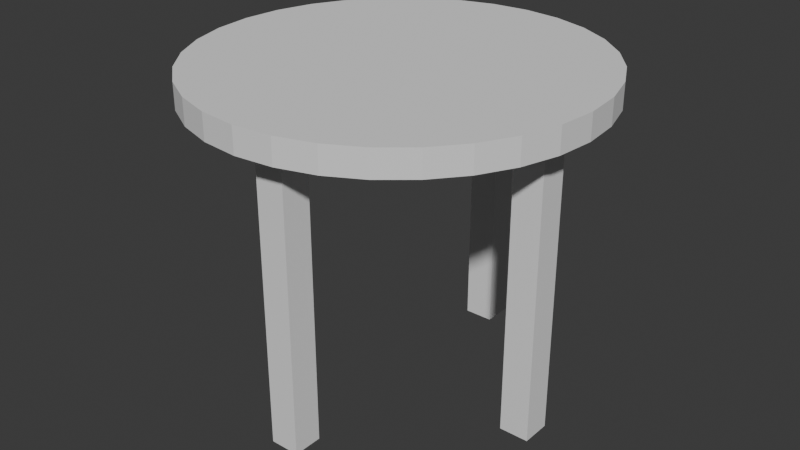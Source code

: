 # Source: sidetable.blend  (saved by Blender 5.0.118; exported with 4.5.12 LTS)
import bpy
from mathutils import Matrix  # noqa: F401  (used for matrix-valued properties, if any)

bpy.ops.wm.read_factory_settings(use_empty=True)
scene = bpy.context.scene
scene.name = 'Scene'

# ---- collections
col_collection = bpy.data.collections.new('Collection'); scene.collection.children.link(col_collection)

# ---- world
world_world = bpy.data.worlds.new('World'); scene.world = world_world
world_world.use_nodes = True; world_world.node_tree.nodes.clear()
_N = world_world.node_tree.nodes; _L = world_world.node_tree.links
n0 = _N.new('ShaderNodeOutputWorld'); n0.name = 'World Output'; n0.location = (200, 100)
n1 = _N.new('ShaderNodeBackground'); n1.name = 'Background'; n1.location = (-200, 100)
n1.inputs[0].default_value = (0.05088, 0.05088, 0.05088, 1.0)
_L.new(n1.outputs[0], n0.inputs[0])
n0.is_active_output = True
world_world.color = (0.05088, 0.05088, 0.05088)
world_world.sun_shadow_jitter_overblur = 0.0

# ---- meshes
me_cylinder = bpy.data.meshes.new('Cylinder')
me_cylinder.from_pydata([(-1.302e-08, 1.98, 1.941), (-1.302e-08, 1.98, 2.195), (0.3803, 1.942, 1.941), (0.3803, 1.942, 2.195), (0.7459, 1.83, 1.941), (0.7459, 1.83, 2.195), (1.083, 1.647, 1.941), (1.083, 1.647, 2.195), (1.378, 1.4, 1.941), (1.378, 1.4, 2.195), (1.621, 1.1, 1.941), (1.621, 1.1, 2.195), (1.801, 0.7579, 1.941), (1.801, 0.7579, 2.195), (1.912, 0.3864, 1.941), (1.912, 0.3864, 2.195), (1.949, -1.826e-09, 1.941), (1.949, -1.826e-09, 2.195), (1.912, -0.3864, 1.941), (1.912, -0.3864, 2.195), (1.801, -0.7579, 1.941), (1.801, -0.7579, 2.195), (1.621, -1.1, 1.941), (1.621, -1.1, 2.195), (1.378, -1.4, 1.941), (1.378, -1.4, 2.195), (1.083, -1.647, 1.941), (1.083, -1.647, 2.195), (0.7459, -1.83, 1.941), (0.7459, -1.83, 2.195), (0.3803, -1.942, 1.941), (0.3803, -1.942, 2.195), (-1.302e-08, -1.98, 1.941), (-1.302e-08, -1.98, 2.195), (-0.3803, -1.942, 1.941), (-0.3803, -1.942, 2.195), (-0.7459, -1.83, 1.941), (-0.7459, -1.83, 2.195), (-1.083, -1.647, 1.941), (-1.083, -1.647, 2.195), (-1.378, -1.4, 1.941), (-1.378, -1.4, 2.195), (-1.621, -1.1, 1.941), (-1.621, -1.1, 2.195), (-1.801, -0.7579, 1.941), (-1.801, -0.7579, 2.195), (-1.912, -0.3864, 1.941), (-1.912, -0.3864, 2.195), (-1.949, -1.826e-09, 1.941), (-1.949, -1.826e-09, 2.195), (-1.912, 0.3864, 1.941), (-1.912, 0.3864, 2.195), (-1.801, 0.7579, 1.941), (-1.801, 0.7579, 2.195), (-1.621, 1.1, 1.941), (-1.621, 1.1, 2.195), (-1.378, 1.4, 1.941), (-1.378, 1.4, 2.195), (-1.083, 1.647, 1.941), (-1.083, 1.647, 2.195), (-0.7459, 1.83, 1.941), (-0.7459, 1.83, 2.195), (-0.3803, 1.942, 1.941), (-0.3803, 1.942, 2.195)], [], [(0, 1, 3, 2), (2, 3, 5, 4), (4, 5, 7, 6), (6, 7, 9, 8), (8, 9, 11, 10), (10, 11, 13, 12), (12, 13, 15, 14), (14, 15, 17, 16), (16, 17, 19, 18), (18, 19, 21, 20), (20, 21, 23, 22), (22, 23, 25, 24), (24, 25, 27, 26), (26, 27, 29, 28), (28, 29, 31, 30), (30, 31, 33, 32), (32, 33, 35, 34), (34, 35, 37, 36), (36, 37, 39, 38), (38, 39, 41, 40), (40, 41, 43, 42), (42, 43, 45, 44), (44, 45, 47, 46), (46, 47, 49, 48), (48, 49, 51, 50), (50, 51, 53, 52), (52, 53, 55, 54), (54, 55, 57, 56), (56, 57, 59, 58), (58, 59, 61, 60), (3, 1, 63, 61, 59, 57, 55, 53, 51, 49, 47, 45, 43, 41, 39, 37, 35, 33, 31, 29, 27, 25, 23, 21, 19, 17, 15, 13, 11, 9, 7, 5), (60, 61, 63, 62), (62, 63, 1, 0), (0, 2, 4, 6, 8, 10, 12, 14, 16, 18, 20, 22, 24, 26, 28, 30, 32, 34, 36, 38, 40, 42, 44, 46, 48, 50, 52, 54, 56, 58, 60, 62)])
_uv = me_cylinder.uv_layers.new(name='UVMap')
_uv.uv.foreach_set('vector', [1.0, 0.5, 1.0, 1.0, 0.9688, 1.0, 0.9688, 0.5, 0.9688, 0.5, 0.9688, 1.0, 0.9375, 1.0, 0.9375, 0.5, 0.9375, 0.5, 0.9375, 1.0, 0.9062, 1.0, 0.9062, 0.5, 0.9062, 0.5, 0.9062, 1.0, 0.875, 1.0, 0.875, 0.5, 0.875, 0.5, 0.875, 1.0, 0.8438, 1.0, 0.8438, 0.5, 0.8438, 0.5, 0.8438, 1.0, 0.8125, 1.0, 0.8125, 0.5, 0.8125, 0.5, 0.8125, 1.0, 0.7812, 1.0, 0.7812, 0.5, 0.7812, 0.5, 0.7812, 1.0, 0.75, 1.0, 0.75, 0.5, 0.75, 0.5, 0.75, 1.0, 0.7188, 1.0, 0.7188, 0.5, 0.7188, 0.5, 0.7188, 1.0, 0.6875, 1.0, 0.6875, 0.5, 0.6875, 0.5, 0.6875, 1.0, 0.6562, 1.0, 0.6562, 0.5, 0.6562, 0.5, 0.6562, 1.0, 0.625, 1.0, 0.625, 0.5, 0.625, 0.5, 0.625, 1.0, 0.5938, 1.0, 0.5938, 0.5, 0.5938, 0.5, 0.5938, 1.0, 0.5625, 1.0, 0.5625, 0.5, 0.5625, 0.5, 0.5625, 1.0, 0.5312, 1.0, 0.5312, 0.5, 0.5312, 0.5, 0.5312, 1.0, 0.5, 1.0, 0.5, 0.5, 0.5, 0.5, 0.5, 1.0, 0.4688, 1.0, 0.4688, 0.5, 0.4688, 0.5, 0.4688, 1.0, 0.4375, 1.0, 0.4375, 0.5, 0.4375, 0.5, 0.4375, 1.0, 0.4062, 1.0, 0.4062, 0.5, 0.4062, 0.5, 0.4062, 1.0, 0.375, 1.0, 0.375, 0.5, 0.375, 0.5, 0.375, 1.0, 0.3438, 1.0, 0.3438, 0.5, 0.3438, 0.5, 0.3438, 1.0, 0.3125, 1.0, 0.3125, 0.5, 0.3125, 0.5, 0.3125, 1.0, 0.2812, 1.0, 0.2812, 0.5, 0.2812, 0.5, 0.2812, 1.0, 0.25, 1.0, 0.25, 0.5, 0.25, 0.5, 0.25, 1.0, 0.2188, 1.0, 0.2188, 0.5, 0.2188, 0.5, 0.2188, 1.0, 0.1875, 1.0, 0.1875, 0.5, 0.1875, 0.5, 0.1875, 1.0, 0.1562, 1.0, 0.1562, 0.5, 0.1562, 0.5, 0.1562, 1.0, 0.125, 1.0, 0.125, 0.5, 0.125, 0.5, 0.125, 1.0, 0.09375, 1.0, 0.09375, 0.5, 0.09375, 0.5, 0.09375, 1.0, 0.0625, 1.0, 0.0625, 0.5, 0.2968, 0.4854, 0.25, 0.49, 0.2032, 0.4854, 0.1582, 0.4717, 0.1167, 0.4496, 0.08029, 0.4197, 0.05045, 0.3833, 0.02827, 0.3418, 0.01461, 0.2968, 0.01, 0.25, 0.01461, 0.2032, 0.02827, 0.1582, 0.05045, 0.1167, 0.08029, 0.08029, 0.1167, 0.05045, 0.1582, 0.02827, 0.2032, 0.01461, 0.25, 0.01, 0.2968, 0.01461, 0.3418, 0.02827, 0.3833, 0.05045, 0.4197, 0.08029, 0.4496, 0.1167, 0.4717, 0.1582, 0.4854, 0.2032, 0.49, 0.25, 0.4854, 0.2968, 0.4717, 0.3418, 0.4496, 0.3833, 0.4197, 0.4197, 0.3833, 0.4496, 0.3418, 0.4717, 0.0625, 0.5, 0.0625, 1.0, 0.03125, 1.0, 0.03125, 0.5, 0.03125, 0.5, 0.03125, 1.0, 0.0, 1.0, 0.0, 0.5, 0.75, 0.49, 0.7968, 0.4854, 0.8418, 0.4717, 0.8833, 0.4496, 0.9197, 0.4197, 0.9496, 0.3833, 0.9717, 0.3418, 0.9854, 0.2968, 0.99, 0.25, 0.9854, 0.2032, 0.9717, 0.1582, 0.9496, 0.1167, 0.9197, 0.08029, 0.8833, 0.05045, 0.8418, 0.02827, 0.7968, 0.01461, 0.75, 0.01, 0.7032, 0.01461, 0.6582, 0.02827, 0.6167, 0.05045, 0.5803, 0.08029, 0.5504, 0.1167, 0.5283, 0.1582, 0.5146, 0.2032, 0.51, 0.25, 0.5146, 0.2968, 0.5283, 0.3418, 0.5504, 0.3833, 0.5803, 0.4197, 0.6167, 0.4496, 0.6582, 0.4717, 0.7032, 0.4854])
me_cylinder.update()
me_cube_005 = bpy.data.meshes.new('Cube.005')
me_cube_005.from_pydata([(-1.0, -1.0, -1.0), (-1.0, -1.0, 1.0), (-1.0, 1.0, -1.0), (-1.0, 1.0, 1.0), (1.0, -1.0, -1.0), (1.0, -1.0, 1.0), (1.0, 1.0, -1.0), (1.0, 1.0, 1.0)], [], [(0, 1, 3, 2), (2, 3, 7, 6), (6, 7, 5, 4), (4, 5, 1, 0), (2, 6, 4, 0), (7, 3, 1, 5)])
_uv = me_cube_005.uv_layers.new(name='UVMap')
_uv.uv.foreach_set('vector', [0.375, 0.0, 0.625, 0.0, 0.625, 0.25, 0.375, 0.25, 0.375, 0.25, 0.625, 0.25, 0.625, 0.5, 0.375, 0.5, 0.375, 0.5, 0.625, 0.5, 0.625, 0.75, 0.375, 0.75, 0.375, 0.75, 0.625, 0.75, 0.625, 1.0, 0.375, 1.0, 0.125, 0.5, 0.375, 0.5, 0.375, 0.75, 0.125, 0.75, 0.625, 0.5, 0.875, 0.5, 0.875, 0.75, 0.625, 0.75])
me_cube_005.update()
me_cube_006 = bpy.data.meshes.new('Cube.006')
me_cube_006.from_pydata([(-1.0, -1.0, -1.0), (-1.0, -1.0, 1.0), (-1.0, 1.0, -1.0), (-1.0, 1.0, 1.0), (1.0, -1.0, -1.0), (1.0, -1.0, 1.0), (1.0, 1.0, -1.0), (1.0, 1.0, 1.0)], [], [(0, 1, 3, 2), (2, 3, 7, 6), (6, 7, 5, 4), (4, 5, 1, 0), (2, 6, 4, 0), (7, 3, 1, 5)])
_uv = me_cube_006.uv_layers.new(name='UVMap')
_uv.uv.foreach_set('vector', [0.375, 0.0, 0.625, 0.0, 0.625, 0.25, 0.375, 0.25, 0.375, 0.25, 0.625, 0.25, 0.625, 0.5, 0.375, 0.5, 0.375, 0.5, 0.625, 0.5, 0.625, 0.75, 0.375, 0.75, 0.375, 0.75, 0.625, 0.75, 0.625, 1.0, 0.375, 1.0, 0.125, 0.5, 0.375, 0.5, 0.375, 0.75, 0.125, 0.75, 0.625, 0.5, 0.875, 0.5, 0.875, 0.75, 0.625, 0.75])
me_cube_006.update()
me_cube_007 = bpy.data.meshes.new('Cube.007')
me_cube_007.from_pydata([(-1.0, -1.0, -1.0), (-1.0, -1.0, 1.0), (-1.0, 1.0, -1.0), (-1.0, 1.0, 1.0), (1.0, -1.0, -1.0), (1.0, -1.0, 1.0), (1.0, 1.0, -1.0), (1.0, 1.0, 1.0)], [], [(0, 1, 3, 2), (2, 3, 7, 6), (6, 7, 5, 4), (4, 5, 1, 0), (2, 6, 4, 0), (7, 3, 1, 5)])
_uv = me_cube_007.uv_layers.new(name='UVMap')
_uv.uv.foreach_set('vector', [0.375, 0.0, 0.625, 0.0, 0.625, 0.25, 0.375, 0.25, 0.375, 0.25, 0.625, 0.25, 0.625, 0.5, 0.375, 0.5, 0.375, 0.5, 0.625, 0.5, 0.625, 0.75, 0.375, 0.75, 0.375, 0.75, 0.625, 0.75, 0.625, 1.0, 0.375, 1.0, 0.125, 0.5, 0.375, 0.5, 0.375, 0.75, 0.125, 0.75, 0.625, 0.5, 0.875, 0.5, 0.875, 0.75, 0.625, 0.75])
me_cube_007.update()
me_cube_008 = bpy.data.meshes.new('Cube.008')
me_cube_008.from_pydata([(-1.0, -1.0, -1.0), (-1.0, -1.0, 1.0), (-1.0, 1.0, -1.0), (-1.0, 1.0, 1.0), (1.0, -1.0, -1.0), (1.0, -1.0, 1.0), (1.0, 1.0, -1.0), (1.0, 1.0, 1.0)], [], [(0, 1, 3, 2), (2, 3, 7, 6), (6, 7, 5, 4), (4, 5, 1, 0), (2, 6, 4, 0), (7, 3, 1, 5)])
_uv = me_cube_008.uv_layers.new(name='UVMap')
_uv.uv.foreach_set('vector', [0.375, 0.0, 0.625, 0.0, 0.625, 0.25, 0.375, 0.25, 0.375, 0.25, 0.625, 0.25, 0.625, 0.5, 0.375, 0.5, 0.375, 0.5, 0.625, 0.5, 0.625, 0.75, 0.375, 0.75, 0.375, 0.75, 0.625, 0.75, 0.625, 1.0, 0.375, 1.0, 0.125, 0.5, 0.375, 0.5, 0.375, 0.75, 0.125, 0.75, 0.625, 0.5, 0.875, 0.5, 0.875, 0.75, 0.625, 0.75])
me_cube_008.update()

# ---- objects
ob_cylinder = bpy.data.objects.new('Cylinder', me_cylinder)
ob_cube = bpy.data.objects.new('Cube', me_cube_005)
ob_cube_001 = bpy.data.objects.new('Cube.001', me_cube_006)
ob_cube_002 = bpy.data.objects.new('Cube.002', me_cube_007)
ob_cube_003 = bpy.data.objects.new('Cube.003', me_cube_008)

# ---- transforms, parenting, visibility, modifiers, constraints
ob_cylinder.location = (0.0, 0.0, 0.0)
ob_cylinder.scale = (1.01, 1.01, 1.02)
ob_cube.location = (0.0, 1.5, 0.4876)
ob_cube.scale = (0.15, 0.15, 1.538)
ob_cube_001.location = (0.0, -1.5, 0.4876)
ob_cube_001.scale = (0.15, 0.15, 1.538)
ob_cube_002.location = (1.5, 0.0, 0.4876)
ob_cube_002.scale = (0.15, 0.15, 1.538)
ob_cube_003.location = (-1.5, 0.0, 0.4876)
ob_cube_003.scale = (0.15, 0.15, 1.538)

# ---- collection membership
col_collection.objects.link(ob_cylinder)
col_collection.objects.link(ob_cube)
col_collection.objects.link(ob_cube_001)
col_collection.objects.link(ob_cube_002)
col_collection.objects.link(ob_cube_003)

# ---- scene / render settings (as saved in the file)
scene.frame_start = 1; scene.frame_end = 250; scene.frame_set(1)
scene.render.engine = 'BLENDER_EEVEE_NEXT'
scene.render.bake_bias = 0.0
scene.render.bake_samples = 0
scene.cycles.sampling_pattern = 'TABULATED_SOBOL'
scene.eevee.use_volume_custom_range = False
bpy.context.view_layer.update()

# ---- added for rendering (the .blend has no active camera and no usable light): camera, sun
cam_auto = bpy.data.cameras.new('AutoCamera')
cam_auto.lens = 50.0
cam_auto.sensor_width = 36.0
cam_auto.clip_end = 1000.0
ob_auto_camera = bpy.data.objects.new('AutoCamera', cam_auto)
scene.collection.objects.link(ob_auto_camera)
ob_auto_camera.location = (6.01925, -7.22311, 5.40953)
ob_auto_camera.rotation_euler = (1.09748, -7.21219e-08, 0.694738)
scene.camera = ob_auto_camera
light_auto_sun = bpy.data.lights.new('AutoSun', 'SUN')
light_auto_sun.energy = 3.0
light_auto_sun.angle = 0.0523599
ob_auto_sun = bpy.data.objects.new('AutoSun', light_auto_sun)
scene.collection.objects.link(ob_auto_sun)
ob_auto_sun.rotation_euler = (0.872665, 0.174533, 0.523599)
bpy.context.view_layer.update()
